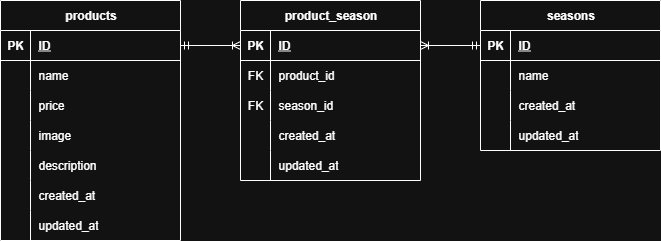

The diagram above was exported from draw.io. Its source (the exported page's mxGraphModel, read from the mxfile embedded in the PNG):
<mxGraphModel dx="1426" dy="743" grid="1" gridSize="10" guides="1" tooltips="1" connect="1" arrows="1" fold="1" page="1" pageScale="1" pageWidth="827" pageHeight="1169" math="0" shadow="0">
  <root>
    <mxCell id="0" />
    <mxCell id="1" parent="0" />
    <mxCell id="b_FuR49Li3ukaf53Imgn-1" value="products" style="shape=table;startSize=30;container=1;collapsible=1;childLayout=tableLayout;fixedRows=1;rowLines=0;fontStyle=1;align=center;resizeLast=1;html=1;" vertex="1" parent="1">
      <mxGeometry x="100" y="150" width="180" height="240" as="geometry" />
    </mxCell>
    <mxCell id="b_FuR49Li3ukaf53Imgn-2" value="" style="shape=tableRow;horizontal=0;startSize=0;swimlaneHead=0;swimlaneBody=0;fillColor=none;collapsible=0;dropTarget=0;points=[[0,0.5],[1,0.5]];portConstraint=eastwest;top=0;left=0;right=0;bottom=1;" vertex="1" parent="b_FuR49Li3ukaf53Imgn-1">
      <mxGeometry y="30" width="180" height="30" as="geometry" />
    </mxCell>
    <mxCell id="b_FuR49Li3ukaf53Imgn-3" value="PK" style="shape=partialRectangle;connectable=0;fillColor=none;top=0;left=0;bottom=0;right=0;fontStyle=1;overflow=hidden;whiteSpace=wrap;html=1;" vertex="1" parent="b_FuR49Li3ukaf53Imgn-2">
      <mxGeometry width="30" height="30" as="geometry">
        <mxRectangle width="30" height="30" as="alternateBounds" />
      </mxGeometry>
    </mxCell>
    <mxCell id="b_FuR49Li3ukaf53Imgn-4" value="ID" style="shape=partialRectangle;connectable=0;fillColor=none;top=0;left=0;bottom=0;right=0;align=left;spacingLeft=6;fontStyle=5;overflow=hidden;whiteSpace=wrap;html=1;" vertex="1" parent="b_FuR49Li3ukaf53Imgn-2">
      <mxGeometry x="30" width="150" height="30" as="geometry">
        <mxRectangle width="150" height="30" as="alternateBounds" />
      </mxGeometry>
    </mxCell>
    <mxCell id="b_FuR49Li3ukaf53Imgn-5" value="" style="shape=tableRow;horizontal=0;startSize=0;swimlaneHead=0;swimlaneBody=0;fillColor=none;collapsible=0;dropTarget=0;points=[[0,0.5],[1,0.5]];portConstraint=eastwest;top=0;left=0;right=0;bottom=0;" vertex="1" parent="b_FuR49Li3ukaf53Imgn-1">
      <mxGeometry y="60" width="180" height="30" as="geometry" />
    </mxCell>
    <mxCell id="b_FuR49Li3ukaf53Imgn-6" value="" style="shape=partialRectangle;connectable=0;fillColor=none;top=0;left=0;bottom=0;right=0;editable=1;overflow=hidden;whiteSpace=wrap;html=1;" vertex="1" parent="b_FuR49Li3ukaf53Imgn-5">
      <mxGeometry width="30" height="30" as="geometry">
        <mxRectangle width="30" height="30" as="alternateBounds" />
      </mxGeometry>
    </mxCell>
    <mxCell id="b_FuR49Li3ukaf53Imgn-7" value="name" style="shape=partialRectangle;connectable=0;fillColor=none;top=0;left=0;bottom=0;right=0;align=left;spacingLeft=6;overflow=hidden;whiteSpace=wrap;html=1;" vertex="1" parent="b_FuR49Li3ukaf53Imgn-5">
      <mxGeometry x="30" width="150" height="30" as="geometry">
        <mxRectangle width="150" height="30" as="alternateBounds" />
      </mxGeometry>
    </mxCell>
    <mxCell id="b_FuR49Li3ukaf53Imgn-8" value="" style="shape=tableRow;horizontal=0;startSize=0;swimlaneHead=0;swimlaneBody=0;fillColor=none;collapsible=0;dropTarget=0;points=[[0,0.5],[1,0.5]];portConstraint=eastwest;top=0;left=0;right=0;bottom=0;" vertex="1" parent="b_FuR49Li3ukaf53Imgn-1">
      <mxGeometry y="90" width="180" height="30" as="geometry" />
    </mxCell>
    <mxCell id="b_FuR49Li3ukaf53Imgn-9" value="" style="shape=partialRectangle;connectable=0;fillColor=none;top=0;left=0;bottom=0;right=0;editable=1;overflow=hidden;whiteSpace=wrap;html=1;" vertex="1" parent="b_FuR49Li3ukaf53Imgn-8">
      <mxGeometry width="30" height="30" as="geometry">
        <mxRectangle width="30" height="30" as="alternateBounds" />
      </mxGeometry>
    </mxCell>
    <mxCell id="b_FuR49Li3ukaf53Imgn-10" value="price" style="shape=partialRectangle;connectable=0;fillColor=none;top=0;left=0;bottom=0;right=0;align=left;spacingLeft=6;overflow=hidden;whiteSpace=wrap;html=1;" vertex="1" parent="b_FuR49Li3ukaf53Imgn-8">
      <mxGeometry x="30" width="150" height="30" as="geometry">
        <mxRectangle width="150" height="30" as="alternateBounds" />
      </mxGeometry>
    </mxCell>
    <mxCell id="b_FuR49Li3ukaf53Imgn-11" value="" style="shape=tableRow;horizontal=0;startSize=0;swimlaneHead=0;swimlaneBody=0;fillColor=none;collapsible=0;dropTarget=0;points=[[0,0.5],[1,0.5]];portConstraint=eastwest;top=0;left=0;right=0;bottom=0;" vertex="1" parent="b_FuR49Li3ukaf53Imgn-1">
      <mxGeometry y="120" width="180" height="30" as="geometry" />
    </mxCell>
    <mxCell id="b_FuR49Li3ukaf53Imgn-12" value="" style="shape=partialRectangle;connectable=0;fillColor=none;top=0;left=0;bottom=0;right=0;editable=1;overflow=hidden;whiteSpace=wrap;html=1;" vertex="1" parent="b_FuR49Li3ukaf53Imgn-11">
      <mxGeometry width="30" height="30" as="geometry">
        <mxRectangle width="30" height="30" as="alternateBounds" />
      </mxGeometry>
    </mxCell>
    <mxCell id="b_FuR49Li3ukaf53Imgn-13" value="image" style="shape=partialRectangle;connectable=0;fillColor=none;top=0;left=0;bottom=0;right=0;align=left;spacingLeft=6;overflow=hidden;whiteSpace=wrap;html=1;" vertex="1" parent="b_FuR49Li3ukaf53Imgn-11">
      <mxGeometry x="30" width="150" height="30" as="geometry">
        <mxRectangle width="150" height="30" as="alternateBounds" />
      </mxGeometry>
    </mxCell>
    <mxCell id="b_FuR49Li3ukaf53Imgn-14" style="shape=tableRow;horizontal=0;startSize=0;swimlaneHead=0;swimlaneBody=0;fillColor=none;collapsible=0;dropTarget=0;points=[[0,0.5],[1,0.5]];portConstraint=eastwest;top=0;left=0;right=0;bottom=0;" vertex="1" parent="b_FuR49Li3ukaf53Imgn-1">
      <mxGeometry y="150" width="180" height="30" as="geometry" />
    </mxCell>
    <mxCell id="b_FuR49Li3ukaf53Imgn-15" style="shape=partialRectangle;connectable=0;fillColor=none;top=0;left=0;bottom=0;right=0;editable=1;overflow=hidden;whiteSpace=wrap;html=1;" vertex="1" parent="b_FuR49Li3ukaf53Imgn-14">
      <mxGeometry width="30" height="30" as="geometry">
        <mxRectangle width="30" height="30" as="alternateBounds" />
      </mxGeometry>
    </mxCell>
    <mxCell id="b_FuR49Li3ukaf53Imgn-16" value="description" style="shape=partialRectangle;connectable=0;fillColor=none;top=0;left=0;bottom=0;right=0;align=left;spacingLeft=6;overflow=hidden;whiteSpace=wrap;html=1;" vertex="1" parent="b_FuR49Li3ukaf53Imgn-14">
      <mxGeometry x="30" width="150" height="30" as="geometry">
        <mxRectangle width="150" height="30" as="alternateBounds" />
      </mxGeometry>
    </mxCell>
    <mxCell id="b_FuR49Li3ukaf53Imgn-17" style="shape=tableRow;horizontal=0;startSize=0;swimlaneHead=0;swimlaneBody=0;fillColor=none;collapsible=0;dropTarget=0;points=[[0,0.5],[1,0.5]];portConstraint=eastwest;top=0;left=0;right=0;bottom=0;" vertex="1" parent="b_FuR49Li3ukaf53Imgn-1">
      <mxGeometry y="180" width="180" height="30" as="geometry" />
    </mxCell>
    <mxCell id="b_FuR49Li3ukaf53Imgn-18" style="shape=partialRectangle;connectable=0;fillColor=none;top=0;left=0;bottom=0;right=0;editable=1;overflow=hidden;whiteSpace=wrap;html=1;" vertex="1" parent="b_FuR49Li3ukaf53Imgn-17">
      <mxGeometry width="30" height="30" as="geometry">
        <mxRectangle width="30" height="30" as="alternateBounds" />
      </mxGeometry>
    </mxCell>
    <mxCell id="b_FuR49Li3ukaf53Imgn-19" value="created_at" style="shape=partialRectangle;connectable=0;fillColor=none;top=0;left=0;bottom=0;right=0;align=left;spacingLeft=6;overflow=hidden;whiteSpace=wrap;html=1;" vertex="1" parent="b_FuR49Li3ukaf53Imgn-17">
      <mxGeometry x="30" width="150" height="30" as="geometry">
        <mxRectangle width="150" height="30" as="alternateBounds" />
      </mxGeometry>
    </mxCell>
    <mxCell id="b_FuR49Li3ukaf53Imgn-20" style="shape=tableRow;horizontal=0;startSize=0;swimlaneHead=0;swimlaneBody=0;fillColor=none;collapsible=0;dropTarget=0;points=[[0,0.5],[1,0.5]];portConstraint=eastwest;top=0;left=0;right=0;bottom=0;" vertex="1" parent="b_FuR49Li3ukaf53Imgn-1">
      <mxGeometry y="210" width="180" height="30" as="geometry" />
    </mxCell>
    <mxCell id="b_FuR49Li3ukaf53Imgn-21" style="shape=partialRectangle;connectable=0;fillColor=none;top=0;left=0;bottom=0;right=0;editable=1;overflow=hidden;whiteSpace=wrap;html=1;" vertex="1" parent="b_FuR49Li3ukaf53Imgn-20">
      <mxGeometry width="30" height="30" as="geometry">
        <mxRectangle width="30" height="30" as="alternateBounds" />
      </mxGeometry>
    </mxCell>
    <mxCell id="b_FuR49Li3ukaf53Imgn-22" value="updated_at" style="shape=partialRectangle;connectable=0;fillColor=none;top=0;left=0;bottom=0;right=0;align=left;spacingLeft=6;overflow=hidden;whiteSpace=wrap;html=1;" vertex="1" parent="b_FuR49Li3ukaf53Imgn-20">
      <mxGeometry x="30" width="150" height="30" as="geometry">
        <mxRectangle width="150" height="30" as="alternateBounds" />
      </mxGeometry>
    </mxCell>
    <mxCell id="b_FuR49Li3ukaf53Imgn-23" value="seasons" style="shape=table;startSize=30;container=1;collapsible=1;childLayout=tableLayout;fixedRows=1;rowLines=0;fontStyle=1;align=center;resizeLast=1;html=1;" vertex="1" parent="1">
      <mxGeometry x="580" y="150" width="180" height="150" as="geometry" />
    </mxCell>
    <mxCell id="b_FuR49Li3ukaf53Imgn-24" value="" style="shape=tableRow;horizontal=0;startSize=0;swimlaneHead=0;swimlaneBody=0;fillColor=none;collapsible=0;dropTarget=0;points=[[0,0.5],[1,0.5]];portConstraint=eastwest;top=0;left=0;right=0;bottom=1;" vertex="1" parent="b_FuR49Li3ukaf53Imgn-23">
      <mxGeometry y="30" width="180" height="30" as="geometry" />
    </mxCell>
    <mxCell id="b_FuR49Li3ukaf53Imgn-25" value="PK" style="shape=partialRectangle;connectable=0;fillColor=none;top=0;left=0;bottom=0;right=0;fontStyle=1;overflow=hidden;whiteSpace=wrap;html=1;" vertex="1" parent="b_FuR49Li3ukaf53Imgn-24">
      <mxGeometry width="30" height="30" as="geometry">
        <mxRectangle width="30" height="30" as="alternateBounds" />
      </mxGeometry>
    </mxCell>
    <mxCell id="b_FuR49Li3ukaf53Imgn-26" value="ID" style="shape=partialRectangle;connectable=0;fillColor=none;top=0;left=0;bottom=0;right=0;align=left;spacingLeft=6;fontStyle=5;overflow=hidden;whiteSpace=wrap;html=1;" vertex="1" parent="b_FuR49Li3ukaf53Imgn-24">
      <mxGeometry x="30" width="150" height="30" as="geometry">
        <mxRectangle width="150" height="30" as="alternateBounds" />
      </mxGeometry>
    </mxCell>
    <mxCell id="b_FuR49Li3ukaf53Imgn-27" value="" style="shape=tableRow;horizontal=0;startSize=0;swimlaneHead=0;swimlaneBody=0;fillColor=none;collapsible=0;dropTarget=0;points=[[0,0.5],[1,0.5]];portConstraint=eastwest;top=0;left=0;right=0;bottom=0;" vertex="1" parent="b_FuR49Li3ukaf53Imgn-23">
      <mxGeometry y="60" width="180" height="30" as="geometry" />
    </mxCell>
    <mxCell id="b_FuR49Li3ukaf53Imgn-28" value="" style="shape=partialRectangle;connectable=0;fillColor=none;top=0;left=0;bottom=0;right=0;editable=1;overflow=hidden;whiteSpace=wrap;html=1;" vertex="1" parent="b_FuR49Li3ukaf53Imgn-27">
      <mxGeometry width="30" height="30" as="geometry">
        <mxRectangle width="30" height="30" as="alternateBounds" />
      </mxGeometry>
    </mxCell>
    <mxCell id="b_FuR49Li3ukaf53Imgn-29" value="name" style="shape=partialRectangle;connectable=0;fillColor=none;top=0;left=0;bottom=0;right=0;align=left;spacingLeft=6;overflow=hidden;whiteSpace=wrap;html=1;" vertex="1" parent="b_FuR49Li3ukaf53Imgn-27">
      <mxGeometry x="30" width="150" height="30" as="geometry">
        <mxRectangle width="150" height="30" as="alternateBounds" />
      </mxGeometry>
    </mxCell>
    <mxCell id="b_FuR49Li3ukaf53Imgn-30" style="shape=tableRow;horizontal=0;startSize=0;swimlaneHead=0;swimlaneBody=0;fillColor=none;collapsible=0;dropTarget=0;points=[[0,0.5],[1,0.5]];portConstraint=eastwest;top=0;left=0;right=0;bottom=0;" vertex="1" parent="b_FuR49Li3ukaf53Imgn-23">
      <mxGeometry y="90" width="180" height="30" as="geometry" />
    </mxCell>
    <mxCell id="b_FuR49Li3ukaf53Imgn-31" style="shape=partialRectangle;connectable=0;fillColor=none;top=0;left=0;bottom=0;right=0;editable=1;overflow=hidden;whiteSpace=wrap;html=1;" vertex="1" parent="b_FuR49Li3ukaf53Imgn-30">
      <mxGeometry width="30" height="30" as="geometry">
        <mxRectangle width="30" height="30" as="alternateBounds" />
      </mxGeometry>
    </mxCell>
    <mxCell id="b_FuR49Li3ukaf53Imgn-32" value="created_at" style="shape=partialRectangle;connectable=0;fillColor=none;top=0;left=0;bottom=0;right=0;align=left;spacingLeft=6;overflow=hidden;whiteSpace=wrap;html=1;" vertex="1" parent="b_FuR49Li3ukaf53Imgn-30">
      <mxGeometry x="30" width="150" height="30" as="geometry">
        <mxRectangle width="150" height="30" as="alternateBounds" />
      </mxGeometry>
    </mxCell>
    <mxCell id="b_FuR49Li3ukaf53Imgn-33" style="shape=tableRow;horizontal=0;startSize=0;swimlaneHead=0;swimlaneBody=0;fillColor=none;collapsible=0;dropTarget=0;points=[[0,0.5],[1,0.5]];portConstraint=eastwest;top=0;left=0;right=0;bottom=0;" vertex="1" parent="b_FuR49Li3ukaf53Imgn-23">
      <mxGeometry y="120" width="180" height="30" as="geometry" />
    </mxCell>
    <mxCell id="b_FuR49Li3ukaf53Imgn-34" style="shape=partialRectangle;connectable=0;fillColor=none;top=0;left=0;bottom=0;right=0;editable=1;overflow=hidden;whiteSpace=wrap;html=1;" vertex="1" parent="b_FuR49Li3ukaf53Imgn-33">
      <mxGeometry width="30" height="30" as="geometry">
        <mxRectangle width="30" height="30" as="alternateBounds" />
      </mxGeometry>
    </mxCell>
    <mxCell id="b_FuR49Li3ukaf53Imgn-35" value="updated_at" style="shape=partialRectangle;connectable=0;fillColor=none;top=0;left=0;bottom=0;right=0;align=left;spacingLeft=6;overflow=hidden;whiteSpace=wrap;html=1;" vertex="1" parent="b_FuR49Li3ukaf53Imgn-33">
      <mxGeometry x="30" width="150" height="30" as="geometry">
        <mxRectangle width="150" height="30" as="alternateBounds" />
      </mxGeometry>
    </mxCell>
    <mxCell id="b_FuR49Li3ukaf53Imgn-36" style="edgeStyle=none;html=1;exitX=0;exitY=0.5;exitDx=0;exitDy=0;endArrow=ERmandOne;endFill=0;startArrow=ERoneToMany;startFill=0;entryX=1;entryY=0.5;entryDx=0;entryDy=0;" edge="1" parent="1" source="b_FuR49Li3ukaf53Imgn-38" target="b_FuR49Li3ukaf53Imgn-2">
      <mxGeometry relative="1" as="geometry">
        <mxPoint x="310" y="230" as="targetPoint" />
      </mxGeometry>
    </mxCell>
    <mxCell id="b_FuR49Li3ukaf53Imgn-37" value="product_season" style="shape=table;startSize=30;container=1;collapsible=1;childLayout=tableLayout;fixedRows=1;rowLines=0;fontStyle=1;align=center;resizeLast=1;html=1;" vertex="1" parent="1">
      <mxGeometry x="340" y="150" width="180" height="180" as="geometry" />
    </mxCell>
    <mxCell id="b_FuR49Li3ukaf53Imgn-38" value="" style="shape=tableRow;horizontal=0;startSize=0;swimlaneHead=0;swimlaneBody=0;fillColor=none;collapsible=0;dropTarget=0;points=[[0,0.5],[1,0.5]];portConstraint=eastwest;top=0;left=0;right=0;bottom=1;" vertex="1" parent="b_FuR49Li3ukaf53Imgn-37">
      <mxGeometry y="30" width="180" height="30" as="geometry" />
    </mxCell>
    <mxCell id="b_FuR49Li3ukaf53Imgn-39" value="PK" style="shape=partialRectangle;connectable=0;fillColor=none;top=0;left=0;bottom=0;right=0;fontStyle=1;overflow=hidden;whiteSpace=wrap;html=1;" vertex="1" parent="b_FuR49Li3ukaf53Imgn-38">
      <mxGeometry width="30" height="30" as="geometry">
        <mxRectangle width="30" height="30" as="alternateBounds" />
      </mxGeometry>
    </mxCell>
    <mxCell id="b_FuR49Li3ukaf53Imgn-40" value="ID" style="shape=partialRectangle;connectable=0;fillColor=none;top=0;left=0;bottom=0;right=0;align=left;spacingLeft=6;fontStyle=5;overflow=hidden;whiteSpace=wrap;html=1;" vertex="1" parent="b_FuR49Li3ukaf53Imgn-38">
      <mxGeometry x="30" width="150" height="30" as="geometry">
        <mxRectangle width="150" height="30" as="alternateBounds" />
      </mxGeometry>
    </mxCell>
    <mxCell id="b_FuR49Li3ukaf53Imgn-41" style="shape=tableRow;horizontal=0;startSize=0;swimlaneHead=0;swimlaneBody=0;fillColor=none;collapsible=0;dropTarget=0;points=[[0,0.5],[1,0.5]];portConstraint=eastwest;top=0;left=0;right=0;bottom=0;" vertex="1" parent="b_FuR49Li3ukaf53Imgn-37">
      <mxGeometry y="60" width="180" height="30" as="geometry" />
    </mxCell>
    <mxCell id="b_FuR49Li3ukaf53Imgn-42" value="FK" style="shape=partialRectangle;connectable=0;fillColor=none;top=0;left=0;bottom=0;right=0;editable=1;overflow=hidden;whiteSpace=wrap;html=1;" vertex="1" parent="b_FuR49Li3ukaf53Imgn-41">
      <mxGeometry width="30" height="30" as="geometry">
        <mxRectangle width="30" height="30" as="alternateBounds" />
      </mxGeometry>
    </mxCell>
    <mxCell id="b_FuR49Li3ukaf53Imgn-43" value="product_id" style="shape=partialRectangle;connectable=0;fillColor=none;top=0;left=0;bottom=0;right=0;align=left;spacingLeft=6;overflow=hidden;whiteSpace=wrap;html=1;" vertex="1" parent="b_FuR49Li3ukaf53Imgn-41">
      <mxGeometry x="30" width="150" height="30" as="geometry">
        <mxRectangle width="150" height="30" as="alternateBounds" />
      </mxGeometry>
    </mxCell>
    <mxCell id="b_FuR49Li3ukaf53Imgn-44" style="shape=tableRow;horizontal=0;startSize=0;swimlaneHead=0;swimlaneBody=0;fillColor=none;collapsible=0;dropTarget=0;points=[[0,0.5],[1,0.5]];portConstraint=eastwest;top=0;left=0;right=0;bottom=0;" vertex="1" parent="b_FuR49Li3ukaf53Imgn-37">
      <mxGeometry y="90" width="180" height="30" as="geometry" />
    </mxCell>
    <mxCell id="b_FuR49Li3ukaf53Imgn-45" value="FK" style="shape=partialRectangle;connectable=0;fillColor=none;top=0;left=0;bottom=0;right=0;editable=1;overflow=hidden;whiteSpace=wrap;html=1;" vertex="1" parent="b_FuR49Li3ukaf53Imgn-44">
      <mxGeometry width="30" height="30" as="geometry">
        <mxRectangle width="30" height="30" as="alternateBounds" />
      </mxGeometry>
    </mxCell>
    <mxCell id="b_FuR49Li3ukaf53Imgn-46" value="season_id" style="shape=partialRectangle;connectable=0;fillColor=none;top=0;left=0;bottom=0;right=0;align=left;spacingLeft=6;overflow=hidden;whiteSpace=wrap;html=1;" vertex="1" parent="b_FuR49Li3ukaf53Imgn-44">
      <mxGeometry x="30" width="150" height="30" as="geometry">
        <mxRectangle width="150" height="30" as="alternateBounds" />
      </mxGeometry>
    </mxCell>
    <mxCell id="b_FuR49Li3ukaf53Imgn-47" value="" style="shape=tableRow;horizontal=0;startSize=0;swimlaneHead=0;swimlaneBody=0;fillColor=none;collapsible=0;dropTarget=0;points=[[0,0.5],[1,0.5]];portConstraint=eastwest;top=0;left=0;right=0;bottom=0;" vertex="1" parent="b_FuR49Li3ukaf53Imgn-37">
      <mxGeometry y="120" width="180" height="30" as="geometry" />
    </mxCell>
    <mxCell id="b_FuR49Li3ukaf53Imgn-48" value="" style="shape=partialRectangle;connectable=0;fillColor=none;top=0;left=0;bottom=0;right=0;editable=1;overflow=hidden;whiteSpace=wrap;html=1;" vertex="1" parent="b_FuR49Li3ukaf53Imgn-47">
      <mxGeometry width="30" height="30" as="geometry">
        <mxRectangle width="30" height="30" as="alternateBounds" />
      </mxGeometry>
    </mxCell>
    <mxCell id="b_FuR49Li3ukaf53Imgn-49" value="created_at" style="shape=partialRectangle;connectable=0;fillColor=none;top=0;left=0;bottom=0;right=0;align=left;spacingLeft=6;overflow=hidden;whiteSpace=wrap;html=1;" vertex="1" parent="b_FuR49Li3ukaf53Imgn-47">
      <mxGeometry x="30" width="150" height="30" as="geometry">
        <mxRectangle width="150" height="30" as="alternateBounds" />
      </mxGeometry>
    </mxCell>
    <mxCell id="b_FuR49Li3ukaf53Imgn-50" value="" style="shape=tableRow;horizontal=0;startSize=0;swimlaneHead=0;swimlaneBody=0;fillColor=none;collapsible=0;dropTarget=0;points=[[0,0.5],[1,0.5]];portConstraint=eastwest;top=0;left=0;right=0;bottom=0;" vertex="1" parent="b_FuR49Li3ukaf53Imgn-37">
      <mxGeometry y="150" width="180" height="30" as="geometry" />
    </mxCell>
    <mxCell id="b_FuR49Li3ukaf53Imgn-51" value="" style="shape=partialRectangle;connectable=0;fillColor=none;top=0;left=0;bottom=0;right=0;editable=1;overflow=hidden;whiteSpace=wrap;html=1;" vertex="1" parent="b_FuR49Li3ukaf53Imgn-50">
      <mxGeometry width="30" height="30" as="geometry">
        <mxRectangle width="30" height="30" as="alternateBounds" />
      </mxGeometry>
    </mxCell>
    <mxCell id="b_FuR49Li3ukaf53Imgn-52" value="updated_at" style="shape=partialRectangle;connectable=0;fillColor=none;top=0;left=0;bottom=0;right=0;align=left;spacingLeft=6;overflow=hidden;whiteSpace=wrap;html=1;" vertex="1" parent="b_FuR49Li3ukaf53Imgn-50">
      <mxGeometry x="30" width="150" height="30" as="geometry">
        <mxRectangle width="150" height="30" as="alternateBounds" />
      </mxGeometry>
    </mxCell>
    <mxCell id="b_FuR49Li3ukaf53Imgn-53" style="edgeStyle=none;html=1;entryX=0;entryY=0.5;entryDx=0;entryDy=0;exitX=0;exitY=0.5;exitDx=0;exitDy=0;" edge="1" parent="b_FuR49Li3ukaf53Imgn-37" source="b_FuR49Li3ukaf53Imgn-38" target="b_FuR49Li3ukaf53Imgn-38">
      <mxGeometry relative="1" as="geometry" />
    </mxCell>
    <mxCell id="b_FuR49Li3ukaf53Imgn-54" style="edgeStyle=none;html=1;endArrow=ERmandOne;endFill=0;startArrow=ERoneToMany;startFill=0;entryX=0;entryY=0.5;entryDx=0;entryDy=0;exitX=1;exitY=0.5;exitDx=0;exitDy=0;" edge="1" parent="1" source="b_FuR49Li3ukaf53Imgn-38" target="b_FuR49Li3ukaf53Imgn-24">
      <mxGeometry relative="1" as="geometry">
        <mxPoint x="550" y="280" as="sourcePoint" />
        <mxPoint x="570" y="205" as="targetPoint" />
      </mxGeometry>
    </mxCell>
  </root>
</mxGraphModel>